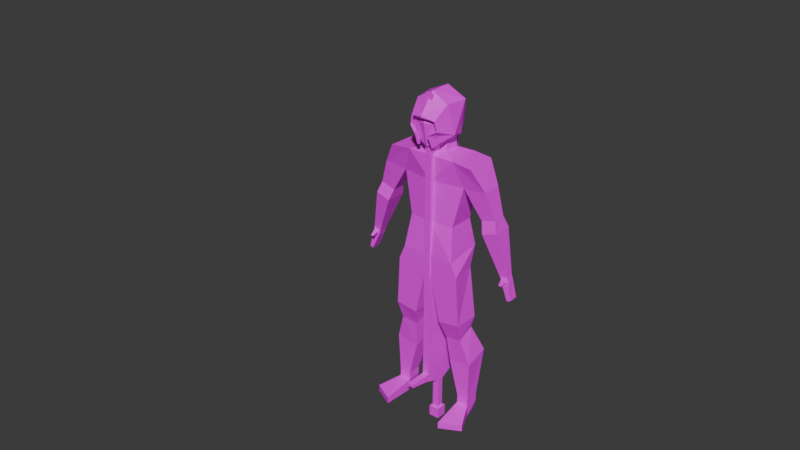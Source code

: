# Source: Human_LongSword_Idle.blend  (saved by Blender 4.0.36; exported with 4.5.12 LTS)
import bpy
from mathutils import Matrix  # noqa: F401  (used for matrix-valued properties, if any)

bpy.ops.wm.read_factory_settings(use_empty=True)
scene = bpy.context.scene
scene.name = 'Scene'

# ---- collections
col_collection = bpy.data.collections.new('Collection'); scene.collection.children.link(col_collection)

# ---- images (referenced by path relative to the original .blend; pixels are not part of the script)
import os
ASSET_DIR = os.environ.get("B2B_ASSET_DIR", "")  # directory of the original .blend (textures are referenced by path, not embedded)
HERE = os.path.dirname(os.path.abspath(__file__))  # packed textures are extracted next to this script under _unpacked/

def load_image(name, relpath, width, height, colorspace="sRGB"):
    """Load a texture the original file referenced (path relative to the .blend, or extracted next to this script)."""
    p = next((c for c in (os.path.join(HERE, relpath), os.path.join(ASSET_DIR, relpath)) if relpath and os.path.exists(c)), "")
    if p:
        img = bpy.data.images.load(p, check_existing=True)
        img.name = name
    else:  # same state as the original file: an image datablock whose file is absent (Cycles renders it pink)
        img = bpy.data.images.new(name, width, height)
        img.source = "FILE"
        img.filepath = "//" + (relpath or name)
    img.colorspace_settings.name = colorspace
    return img
img_ironarmor = load_image('IronArmor', 'Human_iron_armor.png', 1024, 1024, 'sRGB')
img_human_base_png = load_image('Human_base.png', 'Human_base.png', 1024, 1024, 'sRGB')
img_longsword = load_image('LongSword', 'LongSword.png', 1024, 1024, 'sRGB')

# ---- materials (node trees are filled in below, after node groups)
mat_iron = bpy.data.materials.new('Iron')
mat_iron.alpha_threshold = 0.0
mat_iron.use_transparent_shadow = False
mat_iron.roughness = 0.5
mat_iron.line_color = (0.0, 0.0, 0.0, 1.0)
mat_skin = bpy.data.materials.new('Skin')
mat_skin.use_transparent_shadow = False
mat_longsword = bpy.data.materials.new('LongSword')
mat_longsword.use_transparent_shadow = False

# ---- material node trees
mat_iron.use_nodes = True; mat_iron.node_tree.nodes.clear()
_N = mat_iron.node_tree.nodes; _L = mat_iron.node_tree.links
n0 = _N.new('ShaderNodeOutputMaterial'); n0.name = 'Material Output'; n0.location = (300, 300)
n1 = _N.new('ShaderNodeBsdfPrincipled'); n1.name = 'Principled BSDF'; n1.location = (10, 300)
n1.inputs[3].default_value = 1.45
n2 = _N.new('ShaderNodeTexImage'); n2.name = 'Image Texture'; n2.location = (-267, 289)
n2.image = img_ironarmor
_L.new(n1.outputs[0], n0.inputs[0])
_L.new(n2.outputs[0], n1.inputs[0])
n0.is_active_output = True
mat_skin.use_nodes = True; mat_skin.node_tree.nodes.clear()
_N = mat_skin.node_tree.nodes; _L = mat_skin.node_tree.links
n0 = _N.new('ShaderNodeBsdfPrincipled'); n0.name = 'Principled BSDF'; n0.location = (10, 300)
n0.inputs[3].default_value = 1.45
n1 = _N.new('ShaderNodeOutputMaterial'); n1.name = 'Material Output'; n1.location = (300, 300)
n2 = _N.new('ShaderNodeTexImage'); n2.name = 'Image Texture'; n2.location = (-269, 295)
n2.image = img_human_base_png
_L.new(n0.outputs[0], n1.inputs[0])
_L.new(n2.outputs[0], n0.inputs[0])
n1.is_active_output = True
mat_longsword.use_nodes = True; mat_longsword.node_tree.nodes.clear()
_N = mat_longsword.node_tree.nodes; _L = mat_longsword.node_tree.links
n0 = _N.new('ShaderNodeBsdfPrincipled'); n0.name = 'Principled BSDF'; n0.location = (10, 300)
n0.inputs[3].default_value = 1.45
n1 = _N.new('ShaderNodeOutputMaterial'); n1.name = 'Material Output'; n1.location = (300, 300)
n2 = _N.new('ShaderNodeTexImage'); n2.name = 'Image Texture'; n2.location = (-264, 335)
n2.image = img_longsword
_L.new(n0.outputs[0], n1.inputs[0])
_L.new(n2.outputs[0], n0.inputs[0])
n1.is_active_output = True

# ---- world
world_world = bpy.data.worlds.new('World'); scene.world = world_world
world_world.use_nodes = True; world_world.node_tree.nodes.clear()
_N = world_world.node_tree.nodes; _L = world_world.node_tree.links
n0 = _N.new('ShaderNodeOutputWorld'); n0.name = 'World Output'; n0.location = (300, 300)
n1 = _N.new('ShaderNodeBackground'); n1.name = 'Background'; n1.location = (10, 300)
n1.inputs[0].default_value = (0.05088, 0.05088, 0.05088, 1.0)
_L.new(n1.outputs[0], n0.inputs[0])
n0.is_active_output = True
world_world.color = (0.05088, 0.05088, 0.05088)
world_world.use_sun_shadow = False
world_world.sun_shadow_jitter_overblur = 0.0

# ---- meshes
me_body = bpy.data.meshes.new('Body')
me_body.from_pydata([(0.1812, 0.05838, 1.348), (0.1496, 0.09802, 0.9669), (0.1812, -0.05764, 1.348), (0.1496, -0.1044, 0.9393), (0.0, 0.0906, 1.484), (0.0, -0.0906, 1.484), (0.1359, -0.0906, 1.484), (0.1359, 0.0906, 1.484), (0.0, 0.09802, 0.9669), (0.0, -0.0906, 1.348), (0.0, -0.1044, 0.9393), (0.0, 0.0906, 1.348), (0.1289, 0.0731, 1.122), (0.1289, -0.0731, 1.122), (0.0, 0.0906, 1.122), (0.0, -0.0906, 1.122), (0.1566, 0.05244, 0.861), (0.1827, -0.1044, 0.861), (0.0, 0.05244, 0.861), (0.0, -0.1044, 0.861), (0.1359, 0.0906, 1.484), (0.0, 0.04045, 1.506), (0.0, -0.04041, 1.506), (0.05834, -0.04055, 1.506), (0.05907, 0.04062, 1.505), (-0.1812, 0.05838, 1.348), (-0.1496, 0.09802, 0.9669), (-0.1812, -0.05764, 1.348), (-0.1496, -0.1044, 0.9393), (-0.1359, -0.0906, 1.484), (-0.1359, 0.0906, 1.484), (-0.1289, 0.0731, 1.122), (-0.1289, -0.0731, 1.122), (-0.1566, 0.05244, 0.861), (-0.1827, -0.1044, 0.861), (-0.1359, 0.0906, 1.484), (-0.05834, -0.04055, 1.506), (-0.05907, 0.04062, 1.505)], [], [(11, 9, 5, 4), (7, 4, 21, 24), (9, 2, 6, 5), (8, 1, 16, 18), (12, 0, 2, 13), (14, 11, 0, 12), (0, 11, 4, 7), (13, 2, 9, 15), (3, 13, 15, 10), (8, 14, 12, 1), (1, 12, 13, 3), (3, 10, 19, 17), (10, 8, 18, 19), (1, 3, 17, 16), (5, 6, 23, 22), (6, 7, 24, 23), (4, 5, 22, 21), (7, 20, 24), (19, 18, 16, 17), (22, 23, 24, 21), (30, 37, 21, 4), (9, 5, 29, 27), (8, 18, 33, 26), (31, 32, 27, 25), (14, 31, 25, 11), (25, 30, 4, 11), (32, 15, 9, 27), (28, 10, 15, 32), (8, 26, 31, 14), (26, 28, 32, 31), (28, 34, 19, 10), (26, 33, 34, 28), (5, 22, 36, 29), (29, 36, 37, 30), (30, 37, 35), (19, 34, 33, 18), (22, 21, 37, 36), (25, 27, 29, 30), (2, 0, 20, 6)])
_uv = me_body.uv_layers.new(name='UVMap')
_uv.uv.foreach_set('vector', [0.4672, 0.9917, 0.4672, 0.9075, 0.5303, 0.9075, 0.5303, 0.9917, 0.4544, 0.7742, 0.4544, 0.8374, 0.4311, 0.8374, 0.4312, 0.81, 0.2725, 0.06955, 0.1883, 0.0694, 0.2093, 0.006373, 0.2725, 0.006373, 0.09061, 0.2455, 0.1602, 0.2455, 0.1634, 0.2965, 0.09061, 0.2965, 0.382, 0.1736, 0.3896, 0.07147, 0.4436, 0.07167, 0.45, 0.1738, 0.09061, 0.1741, 0.09061, 0.06926, 0.1749, 0.0707, 0.1505, 0.1749, 0.1749, 0.0707, 0.09061, 0.06926, 0.09061, 0.006373, 0.1538, 0.006373, 0.2126, 0.1748, 0.1883, 0.0694, 0.2725, 0.06955, 0.2725, 0.1748, 0.203, 0.2598, 0.2126, 0.1748, 0.2725, 0.1748, 0.2725, 0.2598, 0.09061, 0.2455, 0.09061, 0.1741, 0.1505, 0.1749, 0.1602, 0.2455, 0.3702, 0.2463, 0.382, 0.1736, 0.45, 0.1738, 0.4642, 0.2594, 0.203, 0.2598, 0.2725, 0.2598, 0.2725, 0.2962, 0.1876, 0.2962, 0.9152, 0.2733, 0.9152, 0.1783, 0.961, 0.2059, 0.9512, 0.2782, 0.3702, 0.2463, 0.4642, 0.2594, 0.4642, 0.2972, 0.3912, 0.2956, 0.3702, 0.8374, 0.3702, 0.7742, 0.3935, 0.8103, 0.3935, 0.8374, 0.3702, 0.7742, 0.4544, 0.7742, 0.4312, 0.81, 0.3935, 0.8103, 0.5303, 0.9917, 0.5303, 0.9075, 0.5402, 0.9308, 0.5402, 0.9684, 0.1715, 0.3093, 0.1715, 0.3093, 0.1715, 0.3093, 0.7905, 0.7824, 0.8634, 0.7824, 0.8634, 0.8551, 0.7905, 0.8673, 0.3935, 0.8374, 0.3935, 0.8103, 0.4312, 0.81, 0.4311, 0.8374, 0.4544, 0.9006, 0.4312, 0.8649, 0.4311, 0.8374, 0.4544, 0.8374, 0.2725, 0.06955, 0.2725, 0.006373, 0.3357, 0.006373, 0.3568, 0.0694, 0.09061, 0.2455, 0.09061, 0.2965, 0.01782, 0.2965, 0.02108, 0.2455, 0.5593, 0.1744, 0.4914, 0.1745, 0.4981, 0.07086, 0.552, 0.07073, 0.09061, 0.1741, 0.03069, 0.1749, 0.006373, 0.0707, 0.09061, 0.06926, 0.006373, 0.0707, 0.02743, 0.006373, 0.09061, 0.006373, 0.09061, 0.06926, 0.3325, 0.1748, 0.2725, 0.1748, 0.2725, 0.06955, 0.3568, 0.0694, 0.3421, 0.2598, 0.2725, 0.2598, 0.2725, 0.1748, 0.3325, 0.1748, 0.09061, 0.2455, 0.02108, 0.2455, 0.03069, 0.1749, 0.09061, 0.1741, 0.571, 0.2469, 0.477, 0.2599, 0.4914, 0.1745, 0.5593, 0.1744, 0.3421, 0.2598, 0.3575, 0.2962, 0.2725, 0.2962, 0.2725, 0.2598, 0.571, 0.2469, 0.55, 0.2963, 0.477, 0.2972, 0.477, 0.2599, 0.3702, 0.8374, 0.3935, 0.8374, 0.3935, 0.8645, 0.3702, 0.9006, 0.3702, 0.9006, 0.3935, 0.8645, 0.4312, 0.8649, 0.4544, 0.9006, 0.1715, 0.322, 0.1715, 0.322, 0.1715, 0.322, 0.7905, 0.7824, 0.7905, 0.6974, 0.8634, 0.7096, 0.8634, 0.7824, 0.3935, 0.8374, 0.4311, 0.8374, 0.4312, 0.8649, 0.3935, 0.8645, 0.552, 0.07073, 0.4981, 0.07086, 0.4827, 0.006572, 0.567, 0.006373, 0.4436, 0.07167, 0.3896, 0.07147, 0.3747, 0.006373, 0.459, 0.006674])
me_body.materials.append(mat_iron)
me_body.use_mirror_vertex_groups = False
me_body.update()
me_hand = bpy.data.meshes.new('Hand')
me_hand.from_pydata([(0.3713, 0.06189, 1.158), (0.2978, -0.05625, 1.134), (0.2978, 0.06057, 1.134), (0.2788, 0.03894, 1.194), (0.2788, -0.03586, 1.194), (0.3522, 0.03979, 1.218), (0.3584, -0.03491, 1.218), (0.3774, -0.05476, 1.159), (0.43, -0.01836, 0.9243), (0.3902, 0.0267, 0.9118), (0.3902, -0.01894, 0.9118), (0.4269, 0.02722, 0.9239), (0.4401, -0.01822, 0.893), (0.4002, 0.02684, 0.8805), (0.4002, -0.0188, 0.8805), (0.437, 0.02736, 0.8926), (0.4581, -0.02224, 0.8002), (0.4388, 0.0319, 0.7942), (0.4388, -0.02294, 0.7942), (0.4566, 0.03252, 0.8001), (0.4234, -0.0248, 0.9146), (0.4012, -0.02521, 0.9076), (0.429, -0.0247, 0.8971), (0.4068, -0.02512, 0.8902), (0.4198, -0.06064, 0.8932), (0.4073, -0.05886, 0.8897), (0.423, -0.05562, 0.8847), (0.4105, -0.05384, 0.8812), (-0.3713, 0.06189, 1.158), (-0.2978, -0.05625, 1.134), (-0.2978, 0.06057, 1.134), (-0.2788, 0.03894, 1.194), (-0.2788, -0.03586, 1.194), (-0.3522, 0.03979, 1.218), (-0.3584, -0.03491, 1.218), (-0.3774, -0.05476, 1.159), (-0.43, -0.01836, 0.9243), (-0.3902, 0.0267, 0.9118), (-0.3902, -0.01894, 0.9118), (-0.4269, 0.02722, 0.9239), (-0.4401, -0.01822, 0.893), (-0.4002, 0.02684, 0.8805), (-0.4002, -0.0188, 0.8805), (-0.437, 0.02736, 0.8926), (-0.4581, -0.02224, 0.8002), (-0.4388, 0.0319, 0.7942), (-0.4388, -0.02294, 0.7942), (-0.4566, 0.03252, 0.8001), (-0.4234, -0.0248, 0.9146), (-0.4012, -0.02521, 0.9076), (-0.429, -0.0247, 0.8971), (-0.4068, -0.02512, 0.8902), (-0.4198, -0.06064, 0.8932), (-0.4073, -0.05886, 0.8897), (-0.423, -0.05562, 0.8847), (-0.4105, -0.05384, 0.8812)], [], [(3, 5, 0, 2), (5, 6, 7, 0), (6, 4, 1, 7), (4, 3, 2, 1), (7, 1, 10, 8), (0, 7, 8, 11), (10, 9, 13, 14), (1, 2, 9, 10), (2, 0, 11, 9), (14, 13, 17, 18), (9, 11, 15, 13), (11, 8, 12, 15), (14, 12, 22, 23), (17, 19, 16, 18), (12, 14, 18, 16), (15, 12, 16, 19), (13, 15, 19, 17), (21, 23, 27, 25), (12, 8, 20, 22), (10, 14, 23, 21), (8, 10, 21, 20), (24, 25, 27, 26), (20, 21, 25, 24), (22, 20, 24, 26), (23, 22, 26, 27), (4, 6, 5, 3), (31, 30, 28, 33), (33, 28, 35, 34), (34, 35, 29, 32), (32, 29, 30, 31), (35, 36, 38, 29), (28, 39, 36, 35), (38, 42, 41, 37), (29, 38, 37, 30), (30, 37, 39, 28), (42, 46, 45, 41), (37, 41, 43, 39), (39, 43, 40, 36), (42, 51, 50, 40), (45, 46, 44, 47), (40, 44, 46, 42), (43, 47, 44, 40), (41, 45, 47, 43), (49, 53, 55, 51), (40, 50, 48, 36), (38, 49, 51, 42), (36, 48, 49, 38), (52, 54, 55, 53), (48, 52, 53, 49), (50, 54, 52, 48), (51, 55, 54, 50), (32, 31, 33, 34)])
_uv = me_hand.uv_layers.new(name='UVMap')
_uv.uv.foreach_set('vector', [0.3215, 0.3094, 0.3575, 0.309, 0.3575, 0.3384, 0.3215, 0.3389, 0.6669, 0.3099, 0.7016, 0.3099, 0.7107, 0.3379, 0.6565, 0.3378, 0.8868, 0.4599, 0.925, 0.4596, 0.9216, 0.4834, 0.8834, 0.4835, 0.1088, 0.5746, 0.1435, 0.5745, 0.1535, 0.6017, 0.09923, 0.6017, 0.8766, 0.509, 0.915, 0.509, 0.8999, 0.6173, 0.8807, 0.6172, 0.6565, 0.3378, 0.7107, 0.3379, 0.6931, 0.4481, 0.6719, 0.4481, 0.1163, 0.7029, 0.1375, 0.7029, 0.1376, 0.7172, 0.1164, 0.7172, 0.09923, 0.6017, 0.1535, 0.6017, 0.1375, 0.7029, 0.1163, 0.7029, 0.3215, 0.3389, 0.3575, 0.3384, 0.3497, 0.4492, 0.3317, 0.4494, 0.1164, 0.7172, 0.1376, 0.7172, 0.1398, 0.7565, 0.1143, 0.7565, 0.3317, 0.4494, 0.3497, 0.4492, 0.3498, 0.4645, 0.3318, 0.4647, 0.6719, 0.4481, 0.6931, 0.4481, 0.6929, 0.4628, 0.6718, 0.4628, 0.1588, 0.3232, 0.1397, 0.3246, 0.1435, 0.32, 0.1541, 0.3192, 0.3412, 0.5221, 0.3483, 0.5212, 0.3483, 0.5463, 0.3406, 0.5472, 0.1397, 0.3246, 0.1588, 0.3232, 0.1537, 0.3624, 0.1445, 0.3631, 0.6718, 0.4628, 0.6929, 0.4628, 0.6945, 0.5063, 0.6691, 0.5062, 0.3318, 0.4647, 0.3498, 0.4645, 0.3456, 0.5083, 0.3369, 0.5084, 0.4558, 0.5744, 0.4629, 0.5781, 0.4603, 0.5918, 0.4558, 0.5921, 0.1397, 0.3246, 0.1397, 0.3107, 0.1435, 0.3123, 0.1435, 0.32, 0.1588, 0.3093, 0.1588, 0.3232, 0.1541, 0.3192, 0.1541, 0.3114, 0.6059, 0.2613, 0.625, 0.2613, 0.6206, 0.2656, 0.6099, 0.2656, 0.1739, 0.4793, 0.1739, 0.4854, 0.1691, 0.4854, 0.1691, 0.4793, 0.6099, 0.2656, 0.6206, 0.2656, 0.6208, 0.2836, 0.615, 0.2844, 0.1673, 0.5644, 0.1744, 0.5603, 0.1744, 0.5796, 0.1698, 0.5797, 0.4558, 0.6048, 0.4648, 0.6048, 0.4618, 0.6198, 0.4568, 0.6188, 0.925, 0.4596, 0.8868, 0.4599, 0.8856, 0.4305, 0.9209, 0.4305, 0.6908, 0.006818, 0.6908, 0.03627, 0.6548, 0.03584, 0.6548, 0.006373, 0.7002, 0.5191, 0.7107, 0.547, 0.6565, 0.5471, 0.6655, 0.5191, 0.9135, 0.6589, 0.9191, 0.683, 0.8822, 0.6829, 0.8766, 0.6586, 0.7682, 0.509, 0.7777, 0.5361, 0.7234, 0.5361, 0.7334, 0.509, 0.9145, 0.6974, 0.9104, 0.8056, 0.8912, 0.8057, 0.8762, 0.6974, 0.7107, 0.547, 0.6953, 0.6572, 0.6741, 0.6572, 0.6565, 0.5471, 0.7606, 0.6374, 0.7606, 0.6517, 0.7394, 0.6517, 0.7394, 0.6374, 0.7777, 0.5361, 0.7606, 0.6374, 0.7394, 0.6374, 0.7234, 0.5361, 0.6908, 0.03627, 0.6805, 0.1468, 0.6625, 0.1466, 0.6548, 0.03584, 0.7606, 0.6517, 0.7626, 0.6909, 0.7371, 0.6909, 0.7394, 0.6517, 0.6805, 0.1468, 0.6804, 0.1621, 0.6625, 0.1619, 0.6625, 0.1466, 0.6953, 0.6572, 0.6954, 0.6719, 0.6742, 0.6719, 0.6741, 0.6572, 0.1397, 0.3898, 0.1443, 0.3858, 0.155, 0.3866, 0.1588, 0.3912, 0.5925, 0.2614, 0.5932, 0.2865, 0.5838, 0.2865, 0.5838, 0.2613, 0.1588, 0.3912, 0.154, 0.4297, 0.1447, 0.429, 0.1397, 0.3898, 0.6954, 0.6719, 0.6981, 0.7153, 0.6726, 0.7154, 0.6742, 0.6719, 0.6804, 0.1621, 0.6754, 0.2058, 0.6667, 0.2057, 0.6625, 0.1619, 0.5705, 0.5744, 0.5705, 0.5921, 0.566, 0.5918, 0.5634, 0.5781, 0.1588, 0.3912, 0.155, 0.3866, 0.155, 0.3788, 0.1588, 0.3773, 0.1397, 0.3759, 0.1443, 0.378, 0.1443, 0.3858, 0.1397, 0.3898, 0.7109, 0.9015, 0.7071, 0.9058, 0.6968, 0.9058, 0.6924, 0.9015, 0.1696, 0.5924, 0.1744, 0.5924, 0.1744, 0.5985, 0.1696, 0.5985, 0.7071, 0.9058, 0.7019, 0.9246, 0.6963, 0.9237, 0.6968, 0.9058, 0.3548, 0.5784, 0.3523, 0.5936, 0.3477, 0.5936, 0.3477, 0.5742, 0.8405, 0.1948, 0.8404, 0.2087, 0.8343, 0.2097, 0.8296, 0.1948, 0.8766, 0.6586, 0.8833, 0.63, 0.9174, 0.63, 0.9135, 0.6589])
me_hand.materials.append(mat_iron)
me_hand.use_mirror_vertex_groups = False
me_hand.update()
me_foot = bpy.data.meshes.new('Foot')
me_foot.from_pydata([(0.2335, 0.0934, 0.3696), (0.2384, -0.04498, 0.3329), (0.1093, 0.0934, 0.3529), (0.1142, -0.04498, 0.3162), (0.2308, 0.0384, 0.1137), (0.2308, -0.0384, 0.1137), (0.1636, 0.0384, 0.1136), (0.1636, -0.0384, 0.1136), (0.2309, 0.0384, 0.06569), (0.2309, -0.0384, 0.06569), (0.1637, 0.0384, 0.06556), (0.1637, -0.0384, 0.06556), (0.2142, 0.0384, -0.0003433), (0.231, -0.0384, -0.0003099), (0.1806, 0.0384, -0.0004099), (0.1638, -0.0384, -0.0004433), (0.2873, -0.1584, 0.03574), (0.173, -0.2184, 0.03551), (0.2874, -0.1584, -0.0002632), (0.1732, -0.2184, -0.0004899), (0.1902, 0.02994, 0.5218), (0.09807, 0.03405, 0.5101), (0.09931, -0.06193, 0.4667), (0.1914, -0.06603, 0.4783), (-0.2335, 0.0934, 0.3696), (-0.2384, -0.04498, 0.3329), (-0.1093, 0.0934, 0.3529), (-0.1142, -0.04498, 0.3162), (-0.2308, 0.0384, 0.1137), (-0.2308, -0.0384, 0.1137), (-0.1636, 0.0384, 0.1136), (-0.1636, -0.0384, 0.1136), (-0.2309, 0.0384, 0.06569), (-0.2309, -0.0384, 0.06569), (-0.1637, 0.0384, 0.06556), (-0.1637, -0.0384, 0.06556), (-0.2142, 0.0384, -0.0003433), (-0.231, -0.0384, -0.0003099), (-0.1806, 0.0384, -0.0004099), (-0.1638, -0.0384, -0.0004433), (-0.2873, -0.1584, 0.03574), (-0.173, -0.2184, 0.03551), (-0.2874, -0.1584, -0.0002632), (-0.1732, -0.2184, -0.0004899), (-0.1902, 0.02994, 0.5218), (-0.09807, 0.03405, 0.5101), (-0.09931, -0.06193, 0.4667), (-0.1914, -0.06603, 0.4783)], [], [(21, 20, 0, 2), (1, 3, 7, 5), (23, 22, 3, 1), (22, 21, 2, 3), (20, 23, 1, 0), (7, 6, 10, 11), (3, 2, 6, 7), (0, 1, 5, 4), (2, 0, 4, 6), (10, 8, 12, 14), (4, 5, 9, 8), (6, 4, 8, 10), (5, 7, 11, 9), (14, 12, 13, 15), (13, 9, 16, 18), (11, 10, 14, 15), (8, 9, 13, 12), (16, 17, 19, 18), (9, 11, 17, 16), (11, 15, 19, 17), (15, 13, 18, 19), (23, 20, 21, 22), (45, 26, 24, 44), (25, 29, 31, 27), (47, 25, 27, 46), (46, 27, 26, 45), (44, 24, 25, 47), (31, 35, 34, 30), (27, 31, 30, 26), (24, 28, 29, 25), (26, 30, 28, 24), (34, 38, 36, 32), (28, 32, 33, 29), (30, 34, 32, 28), (29, 33, 35, 31), (38, 39, 37, 36), (37, 42, 40, 33), (35, 39, 38, 34), (32, 36, 37, 33), (40, 42, 43, 41), (33, 40, 41, 35), (35, 41, 43, 39), (39, 43, 42, 37), (47, 46, 45, 44)])
_uv = me_foot.uv_layers.new(name='UVMap')
_uv.uv.foreach_set('vector', [0.5881, 0.006373, 0.6312, 0.006373, 0.6421, 0.0802, 0.5838, 0.08053, 0.5855, 0.6347, 0.6437, 0.6367, 0.6301, 0.7327, 0.599, 0.7357, 0.6005, 0.5649, 0.6437, 0.5661, 0.6437, 0.6367, 0.5855, 0.6347, 0.04781, 0.3357, 0.089, 0.3093, 0.1269, 0.3778, 0.06591, 0.404, 0.4083, 0.3099, 0.4495, 0.3364, 0.4314, 0.4014, 0.3702, 0.3752, 0.08366, 0.4973, 0.1189, 0.4922, 0.1221, 0.5142, 0.08681, 0.5193, 0.06591, 0.404, 0.1269, 0.3778, 0.1189, 0.4922, 0.08366, 0.4973, 0.3702, 0.3752, 0.4314, 0.4014, 0.4136, 0.5018, 0.3783, 0.4966, 0.5838, 0.08053, 0.6421, 0.0802, 0.6258, 0.197, 0.5948, 0.1931, 0.592, 0.2152, 0.623, 0.2191, 0.6114, 0.2486, 0.5959, 0.2466, 0.3783, 0.4966, 0.4136, 0.5018, 0.4104, 0.5239, 0.3751, 0.5187, 0.5948, 0.1931, 0.6258, 0.197, 0.623, 0.2191, 0.592, 0.2152, 0.599, 0.7357, 0.6301, 0.7327, 0.6323, 0.7549, 0.6012, 0.7579, 0.1482, 0.8927, 0.1326, 0.8919, 0.1266, 0.8558, 0.1578, 0.8574, 0.406, 0.5542, 0.4104, 0.5239, 0.4651, 0.5451, 0.4627, 0.5617, 0.08681, 0.5193, 0.1221, 0.5142, 0.1269, 0.5448, 0.09115, 0.5497, 0.3751, 0.5187, 0.4104, 0.5239, 0.406, 0.5542, 0.3702, 0.5492, 0.1397, 0.4956, 0.1397, 0.4425, 0.1564, 0.4429, 0.1564, 0.496, 0.9505, 0.699, 0.9817, 0.6974, 0.9817, 0.7816, 0.9273, 0.7577, 0.08681, 0.5193, 0.09115, 0.5497, 0.008742, 0.5618, 0.006373, 0.5452, 0.1578, 0.8574, 0.1266, 0.8558, 0.1033, 0.7987, 0.1578, 0.7736, 0.1876, 0.962, 0.1876, 0.9133, 0.2304, 0.9126, 0.2304, 0.9613, 0.6394, 0.3099, 0.6437, 0.3841, 0.5855, 0.3837, 0.5963, 0.3099, 0.7617, 0.07617, 0.7482, 0.1773, 0.7171, 0.1743, 0.7035, 0.07822, 0.7467, 0.006373, 0.7617, 0.07617, 0.7035, 0.07822, 0.7035, 0.007649, 0.2667, 0.3354, 0.2486, 0.4036, 0.1876, 0.3775, 0.2255, 0.309, 0.5347, 0.3099, 0.5727, 0.3752, 0.5115, 0.4014, 0.4935, 0.3364, 0.2309, 0.4969, 0.2277, 0.519, 0.1924, 0.5139, 0.1956, 0.4918, 0.2486, 0.4036, 0.2309, 0.4969, 0.1956, 0.4918, 0.1876, 0.3775, 0.5727, 0.3752, 0.5646, 0.4966, 0.5294, 0.5018, 0.5115, 0.4014, 0.6437, 0.3841, 0.6327, 0.4966, 0.6017, 0.5005, 0.5855, 0.3837, 0.6355, 0.5187, 0.6316, 0.5501, 0.6161, 0.5521, 0.6045, 0.5227, 0.5646, 0.4966, 0.5678, 0.5187, 0.5326, 0.5239, 0.5294, 0.5018, 0.6327, 0.4966, 0.6355, 0.5187, 0.6045, 0.5227, 0.6017, 0.5005, 0.7482, 0.1773, 0.746, 0.1995, 0.7149, 0.1965, 0.7171, 0.1743, 0.1973, 0.8999, 0.1876, 0.8646, 0.2188, 0.863, 0.2129, 0.8991, 0.537, 0.5542, 0.4802, 0.5617, 0.4778, 0.5451, 0.5326, 0.5239, 0.2277, 0.519, 0.2234, 0.5494, 0.1876, 0.5445, 0.1924, 0.5139, 0.5678, 0.5187, 0.5727, 0.5492, 0.537, 0.5542, 0.5326, 0.5239, 0.6715, 0.2717, 0.6548, 0.2721, 0.6548, 0.2189, 0.6715, 0.2186, 0.9589, 0.5106, 0.9821, 0.5693, 0.9277, 0.5931, 0.9277, 0.509, 0.2277, 0.519, 0.3081, 0.5449, 0.3058, 0.5615, 0.2234, 0.5494, 0.1876, 0.8646, 0.1876, 0.7808, 0.2421, 0.8059, 0.2188, 0.863, 0.9669, 0.1537, 0.9241, 0.153, 0.9241, 0.1043, 0.9669, 0.105])
me_foot.materials.append(mat_iron)
me_foot.use_mirror_vertex_groups = False
me_foot.update()
me_leg = bpy.data.meshes.new('Leg')
me_leg.from_pydata([(0.1566, 0.05244, 0.861), (0.1827, -0.1044, 0.861), (-0.01, 0.05244, 0.861), (-0.01, -0.1044, 0.861), (0.2005, 0.04365, 0.584), (0.2005, -0.09961, 0.584), (0.0763, 0.04365, 0.5673), (0.0763, -0.09961, 0.5673), (0.1902, 0.02994, 0.5218), (0.09807, 0.03405, 0.5101), (0.09931, -0.06193, 0.4667), (0.1914, -0.06603, 0.4783), (-0.1566, 0.05244, 0.861), (-0.1827, -0.1044, 0.861), (-0.2005, 0.04365, 0.584), (-0.2005, -0.09961, 0.584), (-0.0763, 0.04365, 0.5673), (-0.0763, -0.09961, 0.5673), (-0.1902, 0.02994, 0.5218), (-0.09807, 0.03405, 0.5101), (-0.09931, -0.06193, 0.4667), (-0.1914, -0.06603, 0.4783), (0.01, -0.1044, 0.861), (0.01, 0.05244, 0.861)], [], [(23, 6, 7, 22), (0, 1, 5, 4), (23, 22, 1, 0), (1, 22, 7, 5), (4, 5, 11, 8), (7, 6, 9, 10), (5, 7, 10, 11), (6, 4, 8, 9), (11, 10, 9, 8), (3, 17, 16, 2), (12, 14, 15, 13), (2, 16, 14, 12), (13, 15, 17, 3), (14, 18, 21, 15), (17, 20, 19, 16), (15, 21, 20, 17), (16, 19, 18, 14), (21, 18, 19, 20), (2, 12, 13, 3), (6, 23, 0, 4)])
_uv = me_leg.uv_layers.new(name='UVMap')
_uv.uv.foreach_set('vector', [0.4431, 0.5744, 0.4395, 0.7137, 0.373, 0.7137, 0.3702, 0.5744, 0.7745, 0.006373, 0.8478, 0.006373, 0.844, 0.1331, 0.7774, 0.1317, 0.3277, 0.9879, 0.2548, 0.9879, 0.2548, 0.9076, 0.3277, 0.9197, 0.006373, 0.5798, 0.08648, 0.5745, 0.0645, 0.7112, 0.006373, 0.7073, 0.7774, 0.1317, 0.844, 0.1331, 0.8274, 0.1821, 0.7832, 0.1612, 0.373, 0.7137, 0.4395, 0.7137, 0.4353, 0.7414, 0.3907, 0.7615, 0.006373, 0.7073, 0.0645, 0.7112, 0.05703, 0.7609, 0.01394, 0.758, 0.2767, 0.7136, 0.3349, 0.715, 0.3256, 0.7433, 0.2825, 0.7417, 0.3222, 0.7681, 0.2791, 0.7665, 0.2825, 0.7417, 0.3256, 0.7433, 0.5507, 0.5744, 0.5479, 0.7137, 0.4814, 0.7137, 0.4778, 0.5744, 0.8638, 0.509, 0.8609, 0.6344, 0.7944, 0.6357, 0.7905, 0.509, 0.2549, 0.5742, 0.2459, 0.7136, 0.1876, 0.715, 0.1876, 0.5849, 0.8035, 0.3152, 0.8035, 0.4427, 0.7454, 0.4465, 0.7234, 0.3099, 0.8609, 0.6344, 0.8552, 0.6638, 0.8109, 0.6847, 0.7944, 0.6357, 0.5479, 0.7137, 0.5302, 0.7615, 0.4856, 0.7414, 0.4814, 0.7137, 0.8035, 0.4427, 0.796, 0.4934, 0.7529, 0.4963, 0.7454, 0.4465, 0.2459, 0.7136, 0.2401, 0.7417, 0.197, 0.7433, 0.1876, 0.715, 0.2003, 0.7681, 0.197, 0.7433, 0.2401, 0.7417, 0.2434, 0.7665, 0.4431, 0.9133, 0.4431, 0.9815, 0.3702, 0.9936, 0.3702, 0.9133, 0.2767, 0.7136, 0.2676, 0.5742, 0.3349, 0.5849, 0.3349, 0.715])
me_leg.materials.append(mat_iron)
me_leg.use_mirror_vertex_groups = False
me_leg.update()
me_arm = bpy.data.meshes.new('Arm')
me_arm.from_pydata([(0.1812, 0.05838, 1.348), (0.1812, -0.05764, 1.348), (0.1359, -0.0906, 1.484), (0.1359, 0.0906, 1.484), (0.3008, 0.0597, 1.358), (0.3103, -0.05616, 1.357), (0.2428, -0.09265, 1.475), (0.2333, 0.08829, 1.476), (0.1812, 0.05838, 1.348), (0.1359, 0.0906, 1.484), (0.2788, 0.03894, 1.194), (0.2788, -0.03586, 1.194), (0.3522, 0.03979, 1.218), (0.3584, -0.03491, 1.218), (-0.1812, 0.05838, 1.348), (-0.1812, -0.05764, 1.348), (-0.1359, -0.0906, 1.484), (-0.1359, 0.0906, 1.484), (-0.3008, 0.0597, 1.358), (-0.3103, -0.05616, 1.357), (-0.2428, -0.09265, 1.475), (-0.2333, 0.08829, 1.476), (-0.1812, 0.05838, 1.348), (-0.1359, 0.0906, 1.484), (-0.2788, 0.03894, 1.194), (-0.2788, -0.03586, 1.194), (-0.3522, 0.03979, 1.218), (-0.3584, -0.03491, 1.218)], [], [(5, 4, 7, 6), (3, 2, 6, 7), (2, 1, 5, 6), (0, 3, 7, 4), (4, 5, 13, 12), (3, 0, 8, 9), (5, 1, 11, 13), (1, 0, 10, 11), (0, 4, 12, 10), (2, 9, 8, 1), (11, 10, 12, 13), (19, 20, 21, 18), (17, 21, 20, 16), (16, 20, 19, 15), (14, 18, 21, 17), (18, 26, 27, 19), (17, 23, 22, 14), (19, 27, 25, 15), (15, 25, 24, 14), (14, 24, 26, 18), (16, 15, 22, 23), (25, 27, 26, 24)])
me_arm.polygons.foreach_set('material_index', [1, 1, 1, 1, 1, 1, 1, 1, 1, 1, 1, 1, 1, 1, 1, 1, 1, 1, 1, 1, 1, 1])
_uv = me_arm.uv_layers.new(name='UVMap')
_uv.uv.foreach_set('vector', [0.652, 0.9396, 0.5982, 0.9401, 0.5855, 0.9038, 0.6696, 0.9038, 0.8402, 0.88, 0.8402, 0.9643, 0.7905, 0.9652, 0.7949, 0.8811, 0.8578, 0.3099, 0.8707, 0.377, 0.8163, 0.4027, 0.8163, 0.3376, 0.8606, 0.07326, 0.8738, 0.006373, 0.9113, 0.03195, 0.9113, 0.0964, 0.5982, 0.9401, 0.652, 0.9396, 0.6414, 0.9881, 0.6066, 0.989, 0.1715, 0.3348, 0.1715, 0.3348, 0.1715, 0.3348, 0.1715, 0.3348, 0.8163, 0.4027, 0.8707, 0.377, 0.8659, 0.4625, 0.8281, 0.4705, 0.7238, 0.8756, 0.7777, 0.8756, 0.7683, 0.9408, 0.7335, 0.9408, 0.8606, 0.07326, 0.9113, 0.0964, 0.9001, 0.1656, 0.8649, 0.1587, 0.9767, 0.8184, 0.9767, 0.9025, 0.9282, 0.8905, 0.9282, 0.8366, 0.7335, 0.9408, 0.7683, 0.9408, 0.7688, 0.9699, 0.7341, 0.9725, 0.02108, 0.837, 0.006373, 0.7736, 0.0906, 0.7737, 0.07512, 0.8362, 0.9241, 0.006373, 0.9694, 0.00745, 0.9738, 0.09157, 0.9241, 0.09061, 0.6693, 0.7282, 0.7109, 0.7558, 0.7109, 0.8209, 0.6565, 0.7952, 0.7777, 0.7706, 0.727, 0.7937, 0.727, 0.7292, 0.7646, 0.7037, 0.07512, 0.8362, 0.0642, 0.9052, 0.02936, 0.9051, 0.02108, 0.837, 0.1715, 0.3475, 0.1715, 0.3475, 0.1715, 0.3475, 0.1715, 0.3475, 0.7109, 0.8209, 0.6991, 0.8887, 0.6612, 0.8807, 0.6565, 0.7952, 0.7574, 0.2122, 0.7473, 0.2967, 0.7125, 0.2967, 0.7035, 0.2122, 0.7777, 0.7706, 0.7734, 0.856, 0.7382, 0.8629, 0.727, 0.7937, 0.1695, 0.9897, 0.1033, 0.9743, 0.1033, 0.9204, 0.1695, 0.9054, 0.1397, 0.5475, 0.1397, 0.5087, 0.1744, 0.5112, 0.1744, 0.5471])
me_arm.materials.append(mat_iron)
me_arm.materials.append(mat_skin)
me_arm.use_mirror_vertex_groups = False
me_arm.update()
me_head = bpy.data.meshes.new('Head')
me_head.from_pydata([(0.0, 0.04045, 1.506), (0.0, -0.04041, 1.506), (0.05834, -0.04055, 1.506), (0.05907, 0.04062, 1.505), (0.0, 0.07223, 1.666), (0.0, -0.03736, 1.775), (0.0, -0.147, 1.666), (0.0, -0.03736, 1.557), (0.09882, -0.03736, 1.666), (0.07602, -0.03736, 1.582), (0.0, 0.04695, 1.582), (0.07602, -0.03736, 1.749), (0.07602, -0.1217, 1.666), (0.0, -0.1217, 1.749), (0.0, 0.04695, 1.749), (0.07602, 0.04695, 1.666), (0.0, -0.1217, 1.539), (0.06672, 0.03664, 1.739), (0.06672, 0.03664, 1.592), (0.06672, -0.1114, 1.739), (0.03836, -0.1114, 1.55), (0.0, -0.03103, 1.549), (0.0561, -0.03131, 1.548), (0.0, 0.0425, 1.549), (0.0558, 0.04292, 1.548), (-0.05834, -0.04055, 1.506), (-0.05907, 0.04062, 1.505), (-0.09882, -0.03736, 1.666), (-0.07602, -0.03736, 1.582), (-0.07602, -0.03736, 1.749), (-0.07602, -0.1217, 1.666), (-0.07602, 0.04695, 1.666), (-0.06672, 0.03664, 1.739), (-0.06672, 0.03664, 1.592), (-0.06672, -0.1114, 1.739), (-0.03836, -0.1114, 1.55), (-0.0561, -0.03131, 1.548), (-0.0558, 0.04292, 1.548)], [], [(9, 7, 21, 22), (4, 14, 17, 15), (15, 17, 11, 8), (10, 4, 15, 18), (17, 14, 5, 11), (9, 8, 12, 20), (20, 12, 6, 16), (11, 5, 13, 19), (18, 15, 8, 9), (7, 9, 20, 16), (8, 11, 19, 12), (12, 19, 13, 6), (23, 24, 3, 0), (7, 10, 23, 21), (10, 18, 24, 23), (18, 9, 22, 24), (0, 3, 2, 1), (22, 21, 1, 2), (24, 22, 2, 3), (21, 23, 0, 1), (28, 36, 21, 7), (4, 31, 32, 14), (31, 27, 29, 32), (10, 33, 31, 4), (32, 29, 5, 14), (28, 35, 30, 27), (35, 16, 6, 30), (29, 34, 13, 5), (33, 28, 27, 31), (7, 16, 35, 28), (27, 30, 34, 29), (30, 6, 13, 34), (23, 0, 26, 37), (10, 23, 37, 33), (33, 37, 36, 28), (0, 1, 25, 26), (36, 25, 1, 21), (37, 26, 25, 36)])
_uv = me_head.uv_layers.new(name='UVMap')
_uv.uv.foreach_set('vector', [0.7647, 0.8871, 0.8094, 0.9026, 0.8087, 0.9074, 0.7757, 0.9074, 0.4667, 0.7517, 0.4667, 0.7017, 0.5073, 0.7061, 0.5138, 0.7496, 0.1494, 0.7431, 0.1575, 0.7005, 0.2017, 0.6953, 0.1991, 0.7433, 0.4711, 0.8017, 0.4667, 0.7517, 0.5138, 0.7496, 0.5112, 0.7938, 0.9404, 0.598, 0.9, 0.6011, 0.9, 0.5506, 0.9476, 0.5542, 0.1976, 0.7945, 0.1991, 0.7433, 0.2499, 0.7467, 0.2418, 0.8181, 0.9034, 0.9049, 0.8855, 0.8345, 0.9327, 0.8366, 0.9267, 0.9121, 0.9476, 0.5542, 0.9, 0.5506, 0.9076, 0.5006, 0.9471, 0.5098, 0.1539, 0.7876, 0.1494, 0.7431, 0.1991, 0.7433, 0.1976, 0.7945, 0.6887, 0.2848, 0.7357, 0.2825, 0.7121, 0.3289, 0.6887, 0.336, 0.1991, 0.7433, 0.2017, 0.6953, 0.2458, 0.7037, 0.2499, 0.7467, 0.8855, 0.8345, 0.8921, 0.791, 0.9327, 0.7868, 0.9327, 0.8366, 0.4724, 0.8215, 0.5053, 0.8204, 0.5086, 0.8458, 0.4737, 0.8472, 0.5159, 0.8804, 0.5309, 0.9308, 0.511, 0.9281, 0.5111, 0.8842, 0.4711, 0.8017, 0.5112, 0.7938, 0.5053, 0.8204, 0.4724, 0.8215, 0.1539, 0.7876, 0.1976, 0.7945, 0.1936, 0.8159, 0.1494, 0.8144, 0.9, 0.2914, 0.935, 0.2916, 0.935, 0.3397, 0.9004, 0.3393, 0.7757, 0.9074, 0.8087, 0.9074, 0.8094, 0.9332, 0.775, 0.9327, 0.1494, 0.8144, 0.1936, 0.8159, 0.1981, 0.8411, 0.1496, 0.8395, 0.5111, 0.8842, 0.511, 0.9281, 0.4853, 0.9269, 0.4853, 0.8786, 0.7647, 0.8871, 0.7757, 0.9074, 0.8087, 0.9074, 0.8094, 0.9026, 0.4667, 0.7517, 0.5138, 0.7496, 0.5073, 0.7061, 0.4667, 0.7017, 0.1494, 0.7431, 0.1991, 0.7433, 0.2017, 0.6953, 0.1575, 0.7005, 0.4711, 0.8017, 0.5112, 0.7938, 0.5138, 0.7496, 0.4667, 0.7517, 0.9404, 0.598, 0.9476, 0.5542, 0.9, 0.5506, 0.9, 0.6011, 0.1976, 0.7945, 0.2418, 0.8181, 0.2499, 0.7467, 0.1991, 0.7433, 0.9034, 0.9049, 0.9267, 0.9121, 0.9327, 0.8366, 0.8855, 0.8345, 0.9476, 0.5542, 0.9471, 0.5098, 0.9076, 0.5006, 0.9, 0.5506, 0.1539, 0.7876, 0.1976, 0.7945, 0.1991, 0.7433, 0.1494, 0.7431, 0.6887, 0.2848, 0.6887, 0.336, 0.7121, 0.3289, 0.7357, 0.2825, 0.1991, 0.7433, 0.2499, 0.7467, 0.2458, 0.7037, 0.2017, 0.6953, 0.8855, 0.8345, 0.9327, 0.8366, 0.9327, 0.7868, 0.8921, 0.791, 0.4724, 0.8215, 0.4737, 0.8472, 0.5086, 0.8458, 0.5053, 0.8204, 0.4711, 0.8017, 0.4724, 0.8215, 0.5053, 0.8204, 0.5112, 0.7938, 0.1539, 0.7876, 0.1494, 0.8144, 0.1936, 0.8159, 0.1976, 0.7945, 0.9, 0.2914, 0.9004, 0.3393, 0.935, 0.3397, 0.935, 0.2916, 0.7757, 0.9074, 0.775, 0.9327, 0.8094, 0.9332, 0.8087, 0.9074, 0.1494, 0.8144, 0.1496, 0.8395, 0.1981, 0.8411, 0.1936, 0.8159])
me_head.materials.append(mat_skin)
me_head.use_mirror_vertex_groups = False
me_head.update()
me_helmet = bpy.data.meshes.new('Helmet')
me_helmet.from_pydata([(0.07264, -0.08061, 1.754), (0.08983, -0.08061, 1.76), (0.08968, 0.03816, 1.757), (0.1069, 0.03816, 1.763), (0.0, 0.03816, 1.795), (0.0, 0.03816, 1.813), (0.0, -0.08061, 1.795), (0.0, -0.08061, 1.813), (0.09452, -0.04699, 1.597), (0.1117, -0.04699, 1.603), (0.07407, 0.03156, 1.585), (0.09126, 0.03156, 1.591), (0.06162, -0.15, 1.689), (0.06899, -0.1552, 1.691), (0.0, -0.169, 1.7), (0.0, -0.169, 1.709), (0.07411, -0.1412, 1.643), (0.07924, -0.1481, 1.639), (0.06304, 0.08123, 1.682), (0.07197, 0.09058, 1.685), (0.0, 0.08123, 1.719), (0.0, 0.09058, 1.729), (0.05122, 0.06788, 1.553), (0.06015, 0.07722, 1.556), (0.0, 0.08123, 1.657), (0.0, 0.1021, 1.658), (0.0, 0.08123, 1.695), (0.0, 0.0948, 1.699), (0.0, 0.06788, 1.554), (0.0, 0.07722, 1.557), (0.03962, -0.1223, 1.54), (0.04392, -0.139, 1.545), (0.03753, -0.1578, 1.615), (0.03969, -0.168, 1.614), (-0.07264, -0.08061, 1.754), (-0.08983, -0.08061, 1.76), (-0.08968, 0.03816, 1.757), (-0.1069, 0.03816, 1.763), (-0.09452, -0.04699, 1.597), (-0.1117, -0.04699, 1.603), (-0.07407, 0.03156, 1.585), (-0.09126, 0.03156, 1.591), (-0.06162, -0.15, 1.689), (-0.06899, -0.1552, 1.691), (-0.07411, -0.1412, 1.643), (-0.07924, -0.1481, 1.639), (-0.06304, 0.08123, 1.682), (-0.07197, 0.09058, 1.685), (-0.05122, 0.06788, 1.553), (-0.06015, 0.07722, 1.556), (-0.03962, -0.1223, 1.54), (-0.04392, -0.139, 1.545), (-0.03753, -0.1578, 1.615), (-0.03969, -0.168, 1.614)], [], [(2, 4, 20, 18), (9, 1, 13, 17), (4, 2, 0, 6), (3, 5, 7, 1), (10, 11, 9, 8), (0, 2, 10, 8), (3, 1, 9, 11), (3, 11, 23, 19), (13, 12, 16, 17), (12, 13, 15, 14), (9, 17, 33, 31), (1, 7, 15, 13), (0, 8, 16, 12), (6, 0, 12, 14), (5, 3, 19, 21), (10, 2, 18, 22), (11, 10, 22, 23), (22, 18, 24, 28), (21, 19, 25, 27), (18, 20, 26, 24), (23, 22, 28, 29), (19, 23, 29, 25), (30, 31, 33, 32), (16, 8, 30, 32), (8, 9, 31, 30), (17, 16, 32, 33), (36, 46, 20, 4), (39, 45, 43, 35), (4, 6, 34, 36), (37, 35, 7, 5), (40, 38, 39, 41), (34, 38, 40, 36), (37, 41, 39, 35), (37, 47, 49, 41), (43, 45, 44, 42), (42, 14, 15, 43), (39, 51, 53, 45), (35, 43, 15, 7), (34, 42, 44, 38), (6, 14, 42, 34), (5, 21, 47, 37), (40, 48, 46, 36), (41, 49, 48, 40), (48, 28, 24, 46), (21, 27, 25, 47), (46, 24, 26, 20), (49, 29, 28, 48), (47, 25, 29, 49), (50, 52, 53, 51), (44, 52, 50, 38), (38, 50, 51, 39), (45, 53, 52, 44)])
_uv = me_helmet.uv_layers.new(name='UVMap')
_uv.uv.foreach_set('vector', [0.8606, 0.1951, 0.9025, 0.1783, 0.9025, 0.2172, 0.873, 0.2339, 0.4921, 0.841, 0.5656, 0.8524, 0.5353, 0.8879, 0.511, 0.8861, 0.7745, 0.1948, 0.8169, 0.1948, 0.8112, 0.2502, 0.7766, 0.2497, 0.8852, 0.3201, 0.9228, 0.3099, 0.9132, 0.3594, 0.8834, 0.3703, 0.906, 0.8445, 0.9138, 0.8458, 0.9154, 0.8826, 0.9077, 0.8813, 0.2548, 0.8555, 0.2548, 0.8017, 0.3345, 0.8051, 0.3284, 0.8424, 0.5646, 0.7978, 0.5656, 0.8524, 0.4921, 0.841, 0.4847, 0.8042, 0.5646, 0.7978, 0.4847, 0.8042, 0.4672, 0.7829, 0.5268, 0.7742, 0.2831, 0.8901, 0.2843, 0.8873, 0.3058, 0.8843, 0.3076, 0.8879, 0.3278, 0.5509, 0.3255, 0.554, 0.3215, 0.5212, 0.3255, 0.5219, 0.4921, 0.841, 0.511, 0.8861, 0.4995, 0.8947, 0.4672, 0.8829, 0.8834, 0.3703, 0.9132, 0.3594, 0.9228, 0.4178, 0.8974, 0.4156, 0.2548, 0.8555, 0.3284, 0.8424, 0.3058, 0.8843, 0.2843, 0.8873, 0.7766, 0.2497, 0.8112, 0.2502, 0.8089, 0.2856, 0.7806, 0.2951, 0.5855, 0.7707, 0.6365, 0.7897, 0.6203, 0.8312, 0.5855, 0.8138, 0.3345, 0.8051, 0.2548, 0.8017, 0.2899, 0.7808, 0.3494, 0.7872, 0.9138, 0.8458, 0.906, 0.8445, 0.8995, 0.8277, 0.9044, 0.8241, 0.8772, 0.2913, 0.873, 0.2339, 0.9021, 0.2452, 0.901, 0.2911, 0.5855, 0.8138, 0.6203, 0.8312, 0.588, 0.8471, 0.5858, 0.8271, 0.873, 0.2339, 0.9025, 0.2172, 0.9024, 0.2281, 0.9021, 0.2452, 0.9044, 0.8241, 0.8995, 0.8277, 0.8762, 0.8228, 0.877, 0.8184, 0.6203, 0.8312, 0.6227, 0.8893, 0.5953, 0.8911, 0.588, 0.8471, 0.3533, 0.8744, 0.3505, 0.8822, 0.3184, 0.8949, 0.3179, 0.89, 0.3058, 0.8843, 0.3284, 0.8424, 0.3533, 0.8744, 0.3179, 0.89, 0.9077, 0.8813, 0.9154, 0.8826, 0.8765, 0.9209, 0.8762, 0.9133, 0.1691, 0.4428, 0.1734, 0.4425, 0.1737, 0.4652, 0.1691, 0.4665, 0.8606, 0.1951, 0.873, 0.2339, 0.9025, 0.2172, 0.9025, 0.1783, 0.4921, 0.841, 0.511, 0.8861, 0.5353, 0.8879, 0.5656, 0.8524, 0.7745, 0.1948, 0.7766, 0.2497, 0.8112, 0.2502, 0.8169, 0.1948, 0.8852, 0.3201, 0.8834, 0.3703, 0.9132, 0.3594, 0.9228, 0.3099, 0.906, 0.8445, 0.9077, 0.8813, 0.9154, 0.8826, 0.9138, 0.8458, 0.2548, 0.8555, 0.3284, 0.8424, 0.3345, 0.8051, 0.2548, 0.8017, 0.5646, 0.7978, 0.4847, 0.8042, 0.4921, 0.841, 0.5656, 0.8524, 0.5646, 0.7978, 0.5268, 0.7742, 0.4672, 0.7829, 0.4847, 0.8042, 0.2831, 0.8901, 0.3076, 0.8879, 0.3058, 0.8843, 0.2843, 0.8873, 0.3278, 0.5509, 0.3255, 0.5219, 0.3215, 0.5212, 0.3255, 0.554, 0.4921, 0.841, 0.4672, 0.8829, 0.4995, 0.8947, 0.511, 0.8861, 0.8834, 0.3703, 0.8974, 0.4156, 0.9228, 0.4178, 0.9132, 0.3594, 0.2548, 0.8555, 0.2843, 0.8873, 0.3058, 0.8843, 0.3284, 0.8424, 0.7766, 0.2497, 0.7806, 0.2951, 0.8089, 0.2856, 0.8112, 0.2502, 0.5855, 0.7707, 0.5855, 0.8138, 0.6203, 0.8312, 0.6365, 0.7897, 0.3345, 0.8051, 0.3494, 0.7872, 0.2899, 0.7808, 0.2548, 0.8017, 0.9138, 0.8458, 0.9044, 0.8241, 0.8995, 0.8277, 0.906, 0.8445, 0.8772, 0.2913, 0.901, 0.2911, 0.9021, 0.2452, 0.873, 0.2339, 0.5855, 0.8138, 0.5858, 0.8271, 0.588, 0.8471, 0.6203, 0.8312, 0.873, 0.2339, 0.9021, 0.2452, 0.9024, 0.2281, 0.9025, 0.2172, 0.9044, 0.8241, 0.877, 0.8184, 0.8762, 0.8228, 0.8995, 0.8277, 0.6203, 0.8312, 0.588, 0.8471, 0.5953, 0.8911, 0.6227, 0.8893, 0.3533, 0.8744, 0.3179, 0.89, 0.3184, 0.8949, 0.3505, 0.8822, 0.3058, 0.8843, 0.3179, 0.89, 0.3533, 0.8744, 0.3284, 0.8424, 0.9077, 0.8813, 0.8762, 0.9133, 0.8765, 0.9209, 0.9154, 0.8826, 0.1691, 0.4428, 0.1691, 0.4665, 0.1737, 0.4652, 0.1734, 0.4425])
me_helmet.materials.append(mat_iron)
me_helmet.use_mirror_vertex_groups = False
me_helmet.update()
me_cube_001 = bpy.data.meshes.new('Cube.001')
me_cube_001.from_pydata([(-0.3, 0.3, -1.126), (-0.3, 0.3, -0.5256), (0.3, 0.3, -1.126), (0.3, 0.3, -0.5256), (-0.3, -0.3, -1.126), (-0.3, -0.3, -0.5256), (0.3, -0.3, -1.126), (0.3, -0.3, -0.5256), (-0.1809, 0.1809, -0.5256), (0.1809, 0.1809, -0.5256), (-0.1809, -0.1809, -0.5256), (0.1809, -0.1809, -0.5256), (-0.1809, 0.1809, 1.274), (0.1809, 0.1809, 1.274), (-0.1809, -0.1809, 1.274), (0.1809, -0.1809, 1.274), (-0.1809, 1.089, 1.704), (0.1809, 1.089, 1.704), (-0.1809, -1.089, 1.704), (0.1809, -1.089, 1.704), (-0.1809, 1.089, 2.124), (0.1809, 1.089, 2.124), (-0.1809, -1.089, 2.124), (0.1809, -1.089, 2.124), (-0.1809, 1.089, 18.14), (0.1809, 1.089, 18.14), (-0.1809, -1.089, 16.04), (0.1809, -1.089, 16.04), (-0.1809, 2.349, 1.956), (0.1809, 2.349, 1.956), (-0.1809, 2.349, 2.124), (0.1809, 2.349, 2.124), (-0.1809, -2.349, 1.956), (0.1809, -2.349, 1.956), (-0.1809, -2.349, 2.124), (0.1809, -2.349, 2.124)], [], [(0, 1, 3, 2), (2, 3, 7, 6), (6, 7, 5, 4), (4, 5, 1, 0), (2, 6, 4, 0), (7, 3, 9, 11), (10, 11, 15, 14), (5, 7, 11, 10), (3, 1, 8, 9), (1, 5, 10, 8), (13, 12, 16, 17), (9, 8, 12, 13), (8, 10, 14, 12), (11, 9, 13, 15), (16, 18, 22, 20), (12, 14, 18, 16), (15, 13, 17, 19), (14, 15, 19, 18), (22, 23, 27, 26), (19, 17, 21, 23), (22, 18, 32, 34), (21, 17, 29, 31), (27, 25, 24, 26), (21, 20, 24, 25), (20, 22, 26, 24), (23, 21, 25, 27), (29, 28, 30, 31), (20, 21, 31, 30), (16, 20, 30, 28), (17, 16, 28, 29), (32, 33, 35, 34), (23, 22, 34, 35), (19, 23, 35, 33), (18, 19, 33, 32)])
_uv = me_cube_001.uv_layers.new(name='UVMap')
_uv.uv.foreach_set('vector', [0.6516, 0.2584, 0.6516, 0.2266, 0.6834, 0.2266, 0.6834, 0.2584, 0.6149, 0.6641, 0.6149, 0.6323, 0.6467, 0.6323, 0.6467, 0.6641, 0.6516, 0.3077, 0.6516, 0.2759, 0.6834, 0.2759, 0.6834, 0.3077, 0.6516, 0.2091, 0.6516, 0.1773, 0.6834, 0.1773, 0.6834, 0.2091, 0.6516, 0.357, 0.6516, 0.3252, 0.6834, 0.3252, 0.6834, 0.357, 0.6834, 0.3745, 0.6834, 0.4063, 0.6771, 0.4, 0.6771, 0.3808, 0.6341, 0.5019, 0.6149, 0.5019, 0.6149, 0.4065, 0.6341, 0.4065, 0.6516, 0.3745, 0.6834, 0.3745, 0.6771, 0.3808, 0.6579, 0.3808, 0.6834, 0.4063, 0.6516, 0.4063, 0.6579, 0.4, 0.6771, 0.4, 0.6516, 0.4063, 0.6516, 0.3745, 0.6579, 0.3808, 0.6579, 0.4, 0.6149, 0.1417, 0.6341, 0.1417, 0.6341, 0.1898, 0.6149, 0.1898, 0.6341, 0.6148, 0.6149, 0.6148, 0.6149, 0.5194, 0.6341, 0.5194, 0.3985, 0.9912, 0.3794, 0.9897, 0.3869, 0.8947, 0.406, 0.8962, 0.1534, 0.9897, 0.1343, 0.9912, 0.1268, 0.8962, 0.1459, 0.8947, 0.4558, 0.8772, 0.3407, 0.8682, 0.3424, 0.846, 0.4575, 0.855, 0.406, 0.8962, 0.3869, 0.8947, 0.3407, 0.8682, 0.4558, 0.8772, 0.1459, 0.8947, 0.1268, 0.8962, 0.07706, 0.8772, 0.1921, 0.8682, 0.6341, 0.389, 0.6149, 0.389, 0.6149, 0.3409, 0.6341, 0.3409, 0.5974, 0.7464, 0.5783, 0.7464, 0.5783, 0.008752, 0.5974, 0.008752, 0.1921, 0.8682, 0.07706, 0.8772, 0.07532, 0.855, 0.1904, 0.846, 0.3424, 0.846, 0.3407, 0.8682, 0.2752, 0.8496, 0.2759, 0.8408, 0.07532, 0.855, 0.07706, 0.8772, 0.00945, 0.8692, 0.008752, 0.8603, 0.6341, 0.008752, 0.6341, 0.1242, 0.6149, 0.1242, 0.6149, 0.008752, 0.5607, 0.8577, 0.5416, 0.8577, 0.5416, 0.008752, 0.5607, 0.008752, 0.4575, 0.855, 0.3424, 0.846, 0.4003, 0.1106, 0.5241, 0.008752, 0.1904, 0.846, 0.07532, 0.855, 0.008752, 0.008752, 0.1326, 0.1106, 0.6605, 0.4238, 0.6605, 0.443, 0.6516, 0.443, 0.6516, 0.4238, 0.6516, 0.008752, 0.6708, 0.008752, 0.6708, 0.07552, 0.6516, 0.07552, 0.4558, 0.8772, 0.4575, 0.855, 0.5241, 0.8603, 0.5234, 0.8692, 0.6149, 0.1898, 0.6341, 0.1898, 0.6341, 0.2566, 0.6149, 0.2566, 0.6605, 0.4605, 0.6605, 0.4797, 0.6516, 0.4797, 0.6516, 0.4605, 0.6708, 0.1598, 0.6516, 0.1598, 0.6516, 0.09303, 0.6708, 0.09303, 0.1921, 0.8682, 0.1904, 0.846, 0.257, 0.8408, 0.2577, 0.8496, 0.6341, 0.3409, 0.6149, 0.3409, 0.6149, 0.2741, 0.6341, 0.2741])
me_cube_001.materials.append(mat_longsword)
me_cube_001.use_paint_bone_selection = False
me_cube_001.use_paint_mask = True
me_cube_001.update()
arm_armature = bpy.data.armatures.new('Armature')  # bones are not reproduced

# ---- objects
ob_body = bpy.data.objects.new('Body', me_body)
ob_hand = bpy.data.objects.new('Hand', me_hand)
ob_foot = bpy.data.objects.new('Foot', me_foot)
ob_leg = bpy.data.objects.new('Leg', me_leg)
ob_arm = bpy.data.objects.new('Arm', me_arm)
ob_head = bpy.data.objects.new('Head', me_head)
ob_armature = bpy.data.objects.new('Armature', arm_armature)
ob_helmet = bpy.data.objects.new('Helmet', me_helmet)
ob_cube = bpy.data.objects.new('Cube', me_cube_001)

# ---- transforms, parenting, visibility, modifiers, constraints
ob_body.parent = ob_armature
ob_body.location = (0.0, 0.0, 0.0)
ob_body.lock_rotations_4d = False
ob_body.empty_display_type = 'ARROWS'
ob_body.lineart.crease_threshold = 0.0
_vg = ob_body.vertex_groups.new(name='Root')
_vg = ob_body.vertex_groups.new(name='Body')
_vg.add([0, 1, 2, 3, 4, 5, 6, 7, 8, 9, 10, 11, 12, 13, 14, 15, 16, 17, 18, 19, 20, 21, 22, 23, 24, 25, 26, 27, 28, 29, 30, 31, 32, 33, 34, 35, 36, 37], 1.0, 'REPLACE')
_vg = ob_body.vertex_groups.new(name='Head')
_vg = ob_body.vertex_groups.new(name='ArmL')
_vg = ob_body.vertex_groups.new(name='HandL')
_vg = ob_body.vertex_groups.new(name='ArmR')
_vg = ob_body.vertex_groups.new(name='HandR')
_vg = ob_body.vertex_groups.new(name='LegL')
_vg = ob_body.vertex_groups.new(name='FootL')
_vg = ob_body.vertex_groups.new(name='LegR')
_vg = ob_body.vertex_groups.new(name='FootR')
_m = ob_body.modifiers.new('Armature', 'ARMATURE')
_m.object = ob_armature
ob_hand.parent = ob_armature
ob_hand.location = (0.0, 0.0, 0.0)
ob_hand.lock_rotations_4d = False
ob_hand.empty_display_type = 'ARROWS'
ob_hand.lineart.crease_threshold = 0.0
_vg = ob_hand.vertex_groups.new(name='Root')
_vg = ob_hand.vertex_groups.new(name='Body')
_vg = ob_hand.vertex_groups.new(name='Head')
_vg = ob_hand.vertex_groups.new(name='ArmL')
_vg = ob_hand.vertex_groups.new(name='HandL')
_vg.add([0, 1, 2, 3, 4, 5, 6, 7, 8, 9, 10, 11, 12, 13, 14, 15, 16, 17, 18, 19, 20, 21, 22, 23, 24, 25, 26, 27], 1.0, 'REPLACE')
_vg = ob_hand.vertex_groups.new(name='ArmR')
_vg = ob_hand.vertex_groups.new(name='HandR')
_vg.add([28, 29, 30, 31, 32, 33, 34, 35, 36, 37, 38, 39, 40, 41, 42, 43, 44, 45, 46, 47, 48, 49, 50, 51, 52, 53, 54, 55], 1.0, 'REPLACE')
_vg = ob_hand.vertex_groups.new(name='LegL')
_vg = ob_hand.vertex_groups.new(name='FootL')
_vg = ob_hand.vertex_groups.new(name='LegR')
_vg = ob_hand.vertex_groups.new(name='FootR')
_m = ob_hand.modifiers.new('Armature', 'ARMATURE')
_m.object = ob_armature
ob_foot.parent = ob_armature
ob_foot.location = (0.0, 0.0, 0.0)
ob_foot.lock_rotations_4d = False
ob_foot.empty_display_type = 'ARROWS'
ob_foot.lineart.crease_threshold = 0.0
_vg = ob_foot.vertex_groups.new(name='Root')
_vg = ob_foot.vertex_groups.new(name='Body')
_vg = ob_foot.vertex_groups.new(name='Head')
_vg = ob_foot.vertex_groups.new(name='ArmL')
_vg = ob_foot.vertex_groups.new(name='HandL')
_vg = ob_foot.vertex_groups.new(name='ArmR')
_vg = ob_foot.vertex_groups.new(name='HandR')
_vg = ob_foot.vertex_groups.new(name='LegL')
_vg = ob_foot.vertex_groups.new(name='FootL')
_vg.add([0, 1, 2, 3, 4, 5, 6, 7, 8, 9, 10, 11, 12, 13, 14, 15, 16, 17, 18, 19, 20, 21, 22, 23], 1.0, 'REPLACE')
_vg = ob_foot.vertex_groups.new(name='LegR')
_vg = ob_foot.vertex_groups.new(name='FootR')
_vg.add([24, 25, 26, 27, 28, 29, 30, 31, 32, 33, 34, 35, 36, 37, 38, 39, 40, 41, 42, 43, 44, 45, 46, 47], 1.0, 'REPLACE')
_m = ob_foot.modifiers.new('Armature', 'ARMATURE')
_m.object = ob_armature
ob_leg.parent = ob_armature
ob_leg.location = (0.0, 0.0, 0.0)
ob_leg.lock_rotations_4d = False
ob_leg.empty_display_type = 'ARROWS'
ob_leg.lineart.crease_threshold = 0.0
_vg = ob_leg.vertex_groups.new(name='Root')
_vg = ob_leg.vertex_groups.new(name='Body')
_vg = ob_leg.vertex_groups.new(name='Head')
_vg = ob_leg.vertex_groups.new(name='ArmL')
_vg = ob_leg.vertex_groups.new(name='HandL')
_vg = ob_leg.vertex_groups.new(name='ArmR')
_vg = ob_leg.vertex_groups.new(name='HandR')
_vg = ob_leg.vertex_groups.new(name='LegL')
_vg.add([0, 1, 4, 5, 6, 7, 8, 9, 10, 11, 22, 23], 1.0, 'REPLACE')
_vg = ob_leg.vertex_groups.new(name='FootL')
_vg = ob_leg.vertex_groups.new(name='LegR')
_vg.add([2, 3, 12, 13, 14, 15, 16, 17, 18, 19, 20, 21], 1.0, 'REPLACE')
_vg = ob_leg.vertex_groups.new(name='FootR')
_m = ob_leg.modifiers.new('Armature', 'ARMATURE')
_m.object = ob_armature
ob_arm.parent = ob_armature
ob_arm.location = (0.0, 0.0, 0.0)
ob_arm.lock_rotations_4d = False
ob_arm.empty_display_type = 'ARROWS'
ob_arm.lineart.crease_threshold = 0.0
_vg = ob_arm.vertex_groups.new(name='Root')
_vg = ob_arm.vertex_groups.new(name='Body')
_vg = ob_arm.vertex_groups.new(name='Head')
_vg = ob_arm.vertex_groups.new(name='ArmL')
_vg.add([0, 1, 2, 3, 4, 5, 6, 7, 8, 9, 10, 11, 12, 13], 1.0, 'REPLACE')
_vg = ob_arm.vertex_groups.new(name='HandL')
_vg = ob_arm.vertex_groups.new(name='ArmR')
_vg.add([14, 15, 16, 17, 18, 19, 20, 21, 22, 23, 24, 25, 26, 27], 1.0, 'REPLACE')
_vg = ob_arm.vertex_groups.new(name='HandR')
_vg = ob_arm.vertex_groups.new(name='LegL')
_vg = ob_arm.vertex_groups.new(name='FootL')
_vg = ob_arm.vertex_groups.new(name='LegR')
_vg = ob_arm.vertex_groups.new(name='FootR')
_m = ob_arm.modifiers.new('Armature', 'ARMATURE')
_m.object = ob_armature
ob_head.parent = ob_armature
ob_head.location = (0.0, 0.0, 0.0)
ob_head.lock_rotations_4d = False
ob_head.empty_display_type = 'ARROWS'
ob_head.lineart.crease_threshold = 0.0
_vg = ob_head.vertex_groups.new(name='Root')
_vg = ob_head.vertex_groups.new(name='Body')
_vg = ob_head.vertex_groups.new(name='Head')
_vg.add([0, 1, 2, 3, 4, 5, 6, 7, 8, 9, 10, 11, 12, 13, 14, 15, 16, 17, 18, 19, 20, 21, 22, 23, 24, 25, 26, 27, 28, 29, 30, 31, 32, 33, 34, 35, 36, 37], 1.0, 'REPLACE')
_vg = ob_head.vertex_groups.new(name='ArmL')
_vg = ob_head.vertex_groups.new(name='HandL')
_vg = ob_head.vertex_groups.new(name='ArmR')
_vg = ob_head.vertex_groups.new(name='HandR')
_vg = ob_head.vertex_groups.new(name='LegL')
_vg = ob_head.vertex_groups.new(name='FootL')
_vg = ob_head.vertex_groups.new(name='LegR')
_vg = ob_head.vertex_groups.new(name='FootR')
_m = ob_head.modifiers.new('Armature', 'ARMATURE')
_m.object = ob_armature
ob_armature.location = (0.0, 0.0, 0.0)
ob_armature.show_in_front = True
ob_helmet.parent = ob_armature
ob_helmet.location = (0.0, 0.0, 0.001512)
ob_helmet.lock_rotations_4d = False
ob_helmet.empty_display_type = 'ARROWS'
ob_helmet.lineart.crease_threshold = 0.0
_vg = ob_helmet.vertex_groups.new(name='Root')
_vg = ob_helmet.vertex_groups.new(name='Body')
_vg = ob_helmet.vertex_groups.new(name='Head')
_vg.add([0, 1, 2, 3, 4, 5, 6, 7, 8, 9, 10, 11, 12, 13, 14, 15, 16, 17, 18, 19, 20, 21, 22, 23, 24, 25, 26, 27, 28, 29, 30, 31, 32, 33, 34, 35, 36, 37, 38, 39, 40, 41, 42, 43, 44, 45, 46, 47, 48, 49, 50, 51, 52, 53], 1.0, 'REPLACE')
_vg = ob_helmet.vertex_groups.new(name='ArmL')
_vg = ob_helmet.vertex_groups.new(name='HandL')
_vg = ob_helmet.vertex_groups.new(name='ArmR')
_vg = ob_helmet.vertex_groups.new(name='HandR')
_vg = ob_helmet.vertex_groups.new(name='LegL')
_vg = ob_helmet.vertex_groups.new(name='FootL')
_vg = ob_helmet.vertex_groups.new(name='LegR')
_vg = ob_helmet.vertex_groups.new(name='FootR')
_m = ob_helmet.modifiers.new('Armature', 'ARMATURE')
_m.object = ob_armature
ob_cube.parent = ob_armature
ob_cube.location = (0.0, 0.0, 0.0)
ob_cube.rotation_euler = (3.278e-07, 6.109e-07, 3.142)
ob_cube.scale = (0.1, 0.1, 0.1)
ob_cube.track_axis = 'POS_X'

# ---- collection membership
col_collection.objects.link(ob_body)
col_collection.objects.link(ob_hand)
col_collection.objects.link(ob_foot)
col_collection.objects.link(ob_leg)
col_collection.objects.link(ob_arm)
col_collection.objects.link(ob_head)
col_collection.objects.link(ob_armature)
col_collection.objects.link(ob_helmet)
col_collection.objects.link(ob_cube)

# ---- scene / render settings (as saved in the file)
scene.frame_start = 1; scene.frame_end = 22; scene.frame_set(12)
scene.render.engine = 'BLENDER_EEVEE_NEXT'
scene.cycles.sampling_pattern = 'TABULATED_SOBOL'
bpy.context.view_layer.update()

# ---- added for rendering (the .blend has no active camera and no usable light): camera, sun
cam_auto = bpy.data.cameras.new('AutoCamera')
cam_auto.lens = 50.0
cam_auto.sensor_width = 36.0
cam_auto.clip_end = 1000.0
ob_auto_camera = bpy.data.objects.new('AutoCamera', cam_auto)
scene.collection.objects.link(ob_auto_camera)
ob_auto_camera.location = (3.06029, -3.99479, 3.64153)
ob_auto_camera.rotation_euler = (1.09748, -7.21219e-08, 0.694738)
scene.camera = ob_auto_camera
light_auto_sun = bpy.data.lights.new('AutoSun', 'SUN')
light_auto_sun.energy = 3.0
light_auto_sun.angle = 0.0523599
ob_auto_sun = bpy.data.objects.new('AutoSun', light_auto_sun)
scene.collection.objects.link(ob_auto_sun)
ob_auto_sun.rotation_euler = (0.872665, 0.174533, 0.523599)
bpy.context.view_layer.update()

